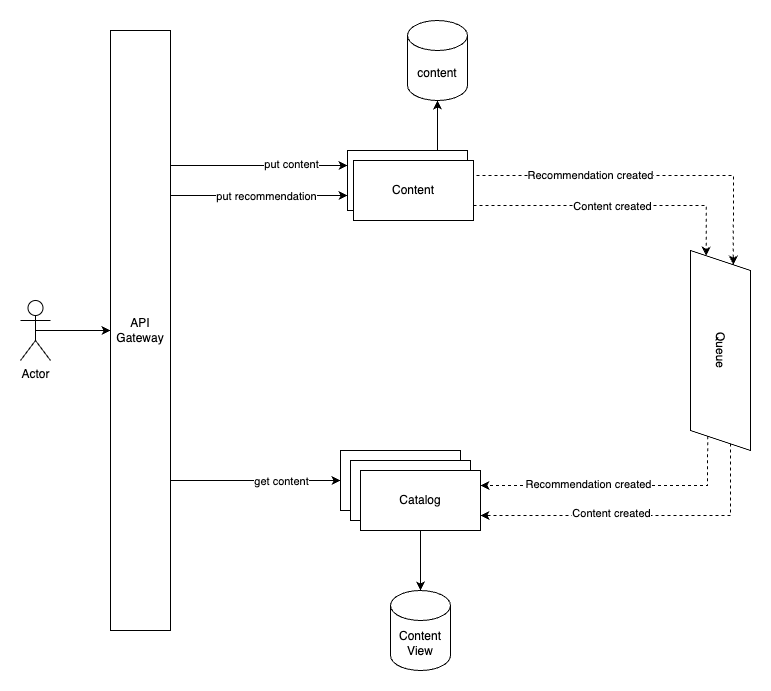

The diagram above was exported from draw.io. Its source (the exported page's mxGraphModel, read from the mxfile embedded in the PNG):
<mxGraphModel dx="2074" dy="1156" grid="1" gridSize="10" guides="1" tooltips="1" connect="1" arrows="1" fold="1" page="1" pageScale="1" pageWidth="827" pageHeight="1169" math="0" shadow="0">
  <root>
    <mxCell id="0" />
    <mxCell id="1" parent="0" />
    <mxCell id="912aiTQ17VM6ZI3qrgej-51" style="edgeStyle=orthogonalEdgeStyle;rounded=0;orthogonalLoop=1;jettySize=auto;html=1;exitX=0.5;exitY=0.5;exitDx=0;exitDy=0;exitPerimeter=0;entryX=0;entryY=0.5;entryDx=0;entryDy=0;" edge="1" parent="1" source="912aiTQ17VM6ZI3qrgej-1" target="912aiTQ17VM6ZI3qrgej-2">
      <mxGeometry relative="1" as="geometry" />
    </mxCell>
    <mxCell id="912aiTQ17VM6ZI3qrgej-1" value="Actor" style="shape=umlActor;verticalLabelPosition=bottom;verticalAlign=top;html=1;outlineConnect=0;" vertex="1" parent="1">
      <mxGeometry x="50" y="430" width="30" height="60" as="geometry" />
    </mxCell>
    <mxCell id="912aiTQ17VM6ZI3qrgej-42" style="edgeStyle=orthogonalEdgeStyle;rounded=0;orthogonalLoop=1;jettySize=auto;html=1;exitX=0.983;exitY=0.275;exitDx=0;exitDy=0;entryX=0;entryY=0.75;entryDx=0;entryDy=0;exitPerimeter=0;" edge="1" parent="1" source="912aiTQ17VM6ZI3qrgej-2" target="912aiTQ17VM6ZI3qrgej-4">
      <mxGeometry relative="1" as="geometry" />
    </mxCell>
    <mxCell id="912aiTQ17VM6ZI3qrgej-43" value="put recommendation" style="edgeLabel;html=1;align=center;verticalAlign=middle;resizable=0;points=[];" vertex="1" connectable="0" parent="912aiTQ17VM6ZI3qrgej-42">
      <mxGeometry x="0.0872" relative="1" as="geometry">
        <mxPoint as="offset" />
      </mxGeometry>
    </mxCell>
    <mxCell id="912aiTQ17VM6ZI3qrgej-45" style="edgeStyle=orthogonalEdgeStyle;rounded=0;orthogonalLoop=1;jettySize=auto;html=1;exitX=1;exitY=0.75;exitDx=0;exitDy=0;entryX=0;entryY=0.5;entryDx=0;entryDy=0;" edge="1" parent="1" source="912aiTQ17VM6ZI3qrgej-2" target="912aiTQ17VM6ZI3qrgej-16">
      <mxGeometry relative="1" as="geometry">
        <mxPoint x="370" y="590" as="targetPoint" />
      </mxGeometry>
    </mxCell>
    <mxCell id="912aiTQ17VM6ZI3qrgej-52" value="get content" style="edgeLabel;html=1;align=center;verticalAlign=middle;resizable=0;points=[];" vertex="1" connectable="0" parent="912aiTQ17VM6ZI3qrgej-45">
      <mxGeometry x="-0.2" y="3" relative="1" as="geometry">
        <mxPoint x="42" y="3" as="offset" />
      </mxGeometry>
    </mxCell>
    <mxCell id="912aiTQ17VM6ZI3qrgej-2" value="API&lt;br&gt;Gateway" style="rounded=0;whiteSpace=wrap;html=1;" vertex="1" parent="1">
      <mxGeometry x="140" y="160" width="60" height="600" as="geometry" />
    </mxCell>
    <mxCell id="912aiTQ17VM6ZI3qrgej-10" style="edgeStyle=orthogonalEdgeStyle;rounded=0;orthogonalLoop=1;jettySize=auto;html=1;exitX=1;exitY=0.75;exitDx=0;exitDy=0;dashed=1;entryX=0;entryY=0.75;entryDx=0;entryDy=0;" edge="1" parent="1" source="912aiTQ17VM6ZI3qrgej-6" target="912aiTQ17VM6ZI3qrgej-9">
      <mxGeometry relative="1" as="geometry">
        <Array as="points">
          <mxPoint x="736" y="335" />
        </Array>
      </mxGeometry>
    </mxCell>
    <mxCell id="912aiTQ17VM6ZI3qrgej-15" value="Content created" style="edgeLabel;html=1;align=center;verticalAlign=middle;resizable=0;points=[];" vertex="1" connectable="0" parent="912aiTQ17VM6ZI3qrgej-10">
      <mxGeometry x="-0.3455" y="-2" relative="1" as="geometry">
        <mxPoint x="45" y="-2" as="offset" />
      </mxGeometry>
    </mxCell>
    <mxCell id="912aiTQ17VM6ZI3qrgej-38" value="Recommendation created" style="edgeStyle=orthogonalEdgeStyle;rounded=0;orthogonalLoop=1;jettySize=auto;html=1;exitX=1;exitY=0.25;exitDx=0;exitDy=0;entryX=0;entryY=0.25;entryDx=0;entryDy=0;dashed=1;" edge="1" parent="1" target="912aiTQ17VM6ZI3qrgej-9">
      <mxGeometry x="-0.3211" relative="1" as="geometry">
        <mxPoint x="500" y="305" as="sourcePoint" />
        <mxPoint x="771.5454545454545" y="378.181818181818" as="targetPoint" />
        <Array as="points">
          <mxPoint x="763" y="305" />
        </Array>
        <mxPoint as="offset" />
      </mxGeometry>
    </mxCell>
    <mxCell id="912aiTQ17VM6ZI3qrgej-22" style="edgeStyle=orthogonalEdgeStyle;rounded=0;orthogonalLoop=1;jettySize=auto;html=1;exitX=1;exitY=0.25;exitDx=0;exitDy=0;dashed=1;entryX=1;entryY=0.75;entryDx=0;entryDy=0;" edge="1" parent="1" source="912aiTQ17VM6ZI3qrgej-9" target="912aiTQ17VM6ZI3qrgej-18">
      <mxGeometry relative="1" as="geometry">
        <mxPoint x="540" y="590" as="targetPoint" />
        <Array as="points">
          <mxPoint x="764" y="495" />
          <mxPoint x="760" y="495" />
          <mxPoint x="760" y="645" />
        </Array>
      </mxGeometry>
    </mxCell>
    <mxCell id="912aiTQ17VM6ZI3qrgej-23" value="Content created" style="edgeLabel;html=1;align=center;verticalAlign=middle;resizable=0;points=[];" vertex="1" connectable="0" parent="912aiTQ17VM6ZI3qrgej-22">
      <mxGeometry x="-0.0588" relative="1" as="geometry">
        <mxPoint x="-120" y="3" as="offset" />
      </mxGeometry>
    </mxCell>
    <mxCell id="912aiTQ17VM6ZI3qrgej-39" style="edgeStyle=orthogonalEdgeStyle;rounded=0;orthogonalLoop=1;jettySize=auto;html=1;exitX=1;exitY=0.75;exitDx=0;exitDy=0;entryX=1;entryY=0.25;entryDx=0;entryDy=0;dashed=1;" edge="1" parent="1" source="912aiTQ17VM6ZI3qrgej-9" target="912aiTQ17VM6ZI3qrgej-18">
      <mxGeometry relative="1" as="geometry">
        <Array as="points">
          <mxPoint x="737" y="615" />
        </Array>
      </mxGeometry>
    </mxCell>
    <mxCell id="912aiTQ17VM6ZI3qrgej-40" value="Recommendation created" style="edgeLabel;html=1;align=center;verticalAlign=middle;resizable=0;points=[];" vertex="1" connectable="0" parent="912aiTQ17VM6ZI3qrgej-39">
      <mxGeometry x="-0.0493" y="2" relative="1" as="geometry">
        <mxPoint x="-38" y="-4" as="offset" />
      </mxGeometry>
    </mxCell>
    <mxCell id="912aiTQ17VM6ZI3qrgej-9" value="Queue" style="shape=parallelogram;perimeter=parallelogramPerimeter;whiteSpace=wrap;html=1;fixedSize=1;rotation=90;" vertex="1" parent="1">
      <mxGeometry x="650" y="450" width="200" height="60" as="geometry" />
    </mxCell>
    <mxCell id="912aiTQ17VM6ZI3qrgej-14" style="edgeStyle=orthogonalEdgeStyle;rounded=0;orthogonalLoop=1;jettySize=auto;html=1;exitX=0.75;exitY=0;exitDx=0;exitDy=0;entryX=0.5;entryY=1;entryDx=0;entryDy=0;entryPerimeter=0;" edge="1" parent="1" source="912aiTQ17VM6ZI3qrgej-4" target="912aiTQ17VM6ZI3qrgej-13">
      <mxGeometry relative="1" as="geometry" />
    </mxCell>
    <mxCell id="912aiTQ17VM6ZI3qrgej-13" value="content" style="shape=cylinder3;whiteSpace=wrap;html=1;boundedLbl=1;backgroundOutline=1;size=15;" vertex="1" parent="1">
      <mxGeometry x="437" y="150" width="60" height="80" as="geometry" />
    </mxCell>
    <mxCell id="912aiTQ17VM6ZI3qrgej-21" style="edgeStyle=orthogonalEdgeStyle;rounded=0;orthogonalLoop=1;jettySize=auto;html=1;exitX=0.5;exitY=1;exitDx=0;exitDy=0;entryX=0.5;entryY=0;entryDx=0;entryDy=0;entryPerimeter=0;" edge="1" parent="1" source="912aiTQ17VM6ZI3qrgej-18" target="912aiTQ17VM6ZI3qrgej-20">
      <mxGeometry relative="1" as="geometry" />
    </mxCell>
    <mxCell id="912aiTQ17VM6ZI3qrgej-20" value="Content&lt;br&gt;View" style="shape=cylinder3;whiteSpace=wrap;html=1;boundedLbl=1;backgroundOutline=1;size=15;" vertex="1" parent="1">
      <mxGeometry x="420" y="720" width="60" height="80" as="geometry" />
    </mxCell>
    <mxCell id="912aiTQ17VM6ZI3qrgej-41" value="" style="group" vertex="1" connectable="0" parent="1">
      <mxGeometry x="377" y="280" width="126" height="70" as="geometry" />
    </mxCell>
    <mxCell id="912aiTQ17VM6ZI3qrgej-4" value="" style="rounded=0;whiteSpace=wrap;html=1;" vertex="1" parent="912aiTQ17VM6ZI3qrgej-41">
      <mxGeometry width="120" height="60" as="geometry" />
    </mxCell>
    <mxCell id="912aiTQ17VM6ZI3qrgej-6" value="Content" style="rounded=0;whiteSpace=wrap;html=1;" vertex="1" parent="912aiTQ17VM6ZI3qrgej-41">
      <mxGeometry x="6" y="10" width="120" height="60" as="geometry" />
    </mxCell>
    <mxCell id="912aiTQ17VM6ZI3qrgej-7" style="edgeStyle=orthogonalEdgeStyle;rounded=0;orthogonalLoop=1;jettySize=auto;html=1;entryX=0;entryY=0.25;entryDx=0;entryDy=0;exitX=1;exitY=0.222;exitDx=0;exitDy=0;exitPerimeter=0;" edge="1" parent="1" source="912aiTQ17VM6ZI3qrgej-2" target="912aiTQ17VM6ZI3qrgej-4">
      <mxGeometry relative="1" as="geometry">
        <mxPoint x="270" y="260" as="sourcePoint" />
        <Array as="points">
          <mxPoint x="200" y="295" />
        </Array>
      </mxGeometry>
    </mxCell>
    <mxCell id="912aiTQ17VM6ZI3qrgej-25" value="put content" style="edgeLabel;html=1;align=center;verticalAlign=middle;resizable=0;points=[];" vertex="1" connectable="0" parent="912aiTQ17VM6ZI3qrgej-7">
      <mxGeometry x="-0.2167" y="-2" relative="1" as="geometry">
        <mxPoint x="52" y="-4" as="offset" />
      </mxGeometry>
    </mxCell>
    <mxCell id="912aiTQ17VM6ZI3qrgej-44" value="" style="group" vertex="1" connectable="0" parent="1">
      <mxGeometry x="370" y="580" width="140" height="80" as="geometry" />
    </mxCell>
    <mxCell id="912aiTQ17VM6ZI3qrgej-16" value="Catalogue" style="rounded=0;whiteSpace=wrap;html=1;" vertex="1" parent="912aiTQ17VM6ZI3qrgej-44">
      <mxGeometry width="120" height="60" as="geometry" />
    </mxCell>
    <mxCell id="912aiTQ17VM6ZI3qrgej-17" value="Catalogue" style="rounded=0;whiteSpace=wrap;html=1;" vertex="1" parent="912aiTQ17VM6ZI3qrgej-44">
      <mxGeometry x="10" y="10" width="120" height="60" as="geometry" />
    </mxCell>
    <mxCell id="912aiTQ17VM6ZI3qrgej-18" value="Catalog" style="rounded=0;whiteSpace=wrap;html=1;" vertex="1" parent="912aiTQ17VM6ZI3qrgej-44">
      <mxGeometry x="20" y="20" width="120" height="60" as="geometry" />
    </mxCell>
  </root>
</mxGraphModel>